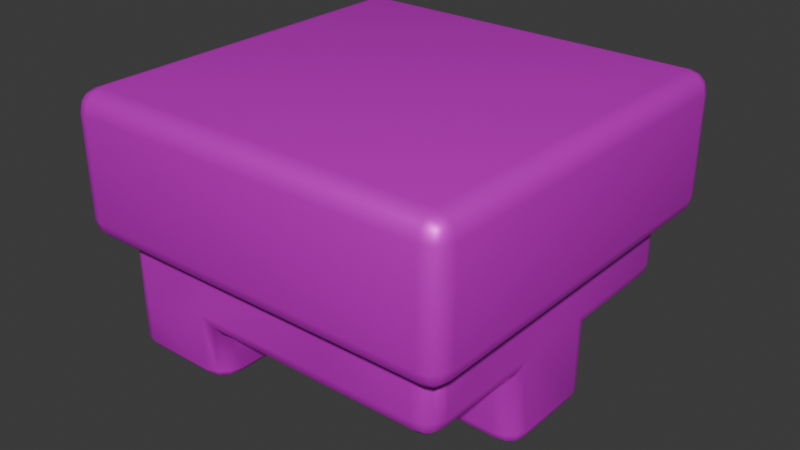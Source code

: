 # Source: GroundBlock.blend  (saved by Blender 4.1.23; exported with 4.5.12 LTS)
import bpy
from mathutils import Matrix  # noqa: F401  (used for matrix-valued properties, if any)

bpy.ops.wm.read_factory_settings(use_empty=True)
scene = bpy.context.scene
scene.name = 'Scene'

# ---- collections
col_collection = bpy.data.collections.new('Collection'); scene.collection.children.link(col_collection)

# ---- images (referenced by path relative to the original .blend; pixels are not part of the script)
import os
ASSET_DIR = os.environ.get("B2B_ASSET_DIR", "")  # directory of the original .blend (textures are referenced by path, not embedded)
HERE = os.path.dirname(os.path.abspath(__file__))  # packed textures are extracted next to this script under _unpacked/

def load_image(name, relpath, width, height, colorspace="sRGB"):
    """Load a texture the original file referenced (path relative to the .blend, or extracted next to this script)."""
    p = next((c for c in (os.path.join(HERE, relpath), os.path.join(ASSET_DIR, relpath)) if relpath and os.path.exists(c)), "")
    if p:
        img = bpy.data.images.load(p, check_existing=True)
        img.name = name
    else:  # same state as the original file: an image datablock whose file is absent (Cycles renders it pink)
        img = bpy.data.images.new(name, width, height)
        img.source = "FILE"
        img.filepath = "//" + (relpath or name)
    img.colorspace_settings.name = colorspace
    return img
img_backgroundtexture_jpg = load_image('BackgroundTexture.jpg', 'BackgroundTexture.jpg', 1024, 1024, 'sRGB')

# ---- materials (node trees are filled in below, after node groups)
mat_ground = bpy.data.materials.new('Ground')
mat_ground.alpha_threshold = 0.0
mat_ground.use_transparent_shadow = False
mat_ground.roughness = 0.5
mat_ground.line_color = (0.0, 0.0, 0.0, 1.0)

# ---- material node trees
mat_ground.use_nodes = True; mat_ground.node_tree.nodes.clear()
_N = mat_ground.node_tree.nodes; _L = mat_ground.node_tree.links
n0 = _N.new('ShaderNodeOutputMaterial'); n0.name = 'Material Output'; n0.location = (300, 300)
n1 = _N.new('ShaderNodeBsdfPrincipled'); n1.name = 'Principled BSDF'; n1.location = (10, 300)
n1.inputs[1].default_value = 0.4982
n1.inputs[3].default_value = 1.45
n2 = _N.new('ShaderNodeTexImage'); n2.name = 'Image Texture'; n2.location = (-344, 321)
n2.image = img_backgroundtexture_jpg
_L.new(n1.outputs[0], n0.inputs[0])
_L.new(n2.outputs[0], n1.inputs[0])
n0.is_active_output = True

# ---- world
world_world = bpy.data.worlds.new('World'); scene.world = world_world
world_world.use_nodes = True; world_world.node_tree.nodes.clear()
_N = world_world.node_tree.nodes; _L = world_world.node_tree.links
n0 = _N.new('ShaderNodeOutputWorld'); n0.name = 'World Output'; n0.location = (300, 300)
n1 = _N.new('ShaderNodeBackground'); n1.name = 'Background'; n1.location = (10, 300)
n1.inputs[0].default_value = (0.05088, 0.05088, 0.05088, 1.0)
_L.new(n1.outputs[0], n0.inputs[0])
n0.is_active_output = True
world_world.color = (0.05088, 0.05088, 0.05088)
world_world.use_sun_shadow = False
world_world.sun_shadow_jitter_overblur = 0.0

# ---- meshes
me_groundblock = bpy.data.meshes.new('GroundBlock')
me_groundblock.from_pydata([(-1.0, -1.0, -0.7095), (-1.0, -1.0, 0.0), (-1.0, 1.0, -0.7095), (-1.0, 1.0, 0.0), (1.0, -1.0, -0.7095), (1.0, -1.0, 0.0), (1.0, 1.0, -0.7095), (1.0, 1.0, 0.0), (-0.8763, -0.8763, -1.052), (-0.8763, -0.8763, -0.555), (-0.8763, 0.8763, -1.052), (-0.8763, 0.8763, -0.555), (0.8763, -0.8763, -1.052), (0.8763, -0.8763, -0.555), (0.8763, 0.8763, -1.052), (0.8763, 0.8763, -0.555), (-0.8763, 0.2921, -1.052), (-0.8763, -0.2921, -1.052), (-0.8763, -0.2921, -0.555), (-0.8763, 0.2921, -0.555), (0.8763, -0.2921, -1.052), (0.8763, 0.2921, -1.052), (0.8763, 0.2921, -0.555), (0.8763, -0.2921, -0.555), (0.2921, 0.8763, -1.052), (-0.2921, 0.8763, -1.052), (-0.2921, 0.8763, -0.555), (0.2921, 0.8763, -0.555), (-0.2921, -0.8763, -1.052), (0.2921, -0.8763, -1.052), (0.2921, -0.8763, -0.555), (-0.2921, -0.8763, -0.555), (-0.2921, 0.2921, -1.052), (0.2921, -0.2921, -1.052), (-0.2921, -0.2921, -1.052), (-0.8763, -0.2921, -1.286), (-0.8763, -0.8763, -1.286), (-0.2921, -0.2921, -1.286), (-0.2921, -0.8763, -1.286), (0.8763, 0.2921, -1.434), (0.8763, -0.2921, -1.434), (0.2921, 0.8763, -1.434), (-0.2921, 0.8763, -1.434), (0.2921, 0.2921, -1.434), (-0.2921, 0.2921, -1.434), (0.2921, -0.2921, -1.434), (-0.2921, -0.2921, -1.434), (0.2921, 0.2921, -1.132)], [], [(0, 1, 3, 2), (2, 3, 7, 6), (6, 7, 5, 4), (4, 5, 1, 0), (2, 6, 4, 0), (7, 3, 1, 5), (19, 10, 16), (27, 14, 24), (23, 12, 20), (31, 8, 28), (20, 29, 33), (25, 44, 32), (21, 24, 14), (15, 21, 14), (22, 20, 21), (9, 17, 8), (18, 16, 17), (32, 17, 16), (20, 39, 21), (25, 16, 10), (34, 45, 33), (34, 35, 17), (33, 28, 34), (13, 29, 12), (30, 28, 29), (11, 25, 10), (26, 24, 25), (37, 36, 35), (8, 38, 28), (28, 37, 34), (17, 36, 8), (39, 45, 43), (43, 46, 44), (41, 44, 42), (32, 46, 34), (33, 40, 20), (24, 42, 25), (39, 47, 21), (47, 41, 24), (19, 11, 10), (27, 15, 14), (23, 13, 12), (31, 9, 8), (20, 12, 29), (25, 42, 44), (21, 47, 24), (15, 22, 21), (22, 23, 20), (9, 18, 17), (18, 19, 16), (32, 34, 17), (20, 40, 39), (25, 32, 16), (34, 46, 45), (34, 37, 35), (33, 29, 28), (13, 30, 29), (30, 31, 28), (11, 26, 25), (26, 27, 24), (37, 38, 36), (8, 36, 38), (28, 38, 37), (17, 35, 36), (39, 40, 45), (43, 45, 46), (41, 43, 44), (32, 44, 46), (33, 45, 40), (24, 41, 42), (39, 43, 47), (47, 43, 41)])
me_groundblock.polygons.foreach_set('use_smooth', [True] * 72)
_uv = me_groundblock.uv_layers.new(name='UVMap')
_uv.uv.foreach_set('vector', [0.4673, 0.7161, 0.5015, 0.7513, 0.5015, 0.809, 0.4673, 0.8441, 0.4673, 0.8441, 0.5015, 0.809, 0.5594, 0.809, 0.5936, 0.8441, 0.5936, 0.8441, 0.5594, 0.809, 0.5594, 0.7513, 0.5936, 0.7161, 0.5936, 0.7161, 0.5594, 0.7513, 0.5015, 0.7513, 0.4673, 0.7161, 0.8024, 0.5516, 0.8024, 0.6146, 0.7394, 0.6146, 0.7394, 0.5516, 0.5594, 0.809, 0.5015, 0.809, 0.5015, 0.7513, 0.5594, 0.7513, 0.7812, 0.4856, 0.7738, 0.4881, 0.7738, 0.4856, 0.7812, 0.493, 0.7738, 0.4955, 0.7738, 0.493, 0.7812, 0.5005, 0.7738, 0.503, 0.7738, 0.5005, 0.7812, 0.508, 0.7738, 0.5105, 0.7738, 0.508, 0.7738, 0.5005, 0.7713, 0.503, 0.7713, 0.5005, 0.7688, 0.4955, 0.7688, 0.498, 0.7688, 0.498, 0.7738, 0.498, 0.7738, 0.493, 0.7738, 0.4955, 0.7812, 0.4955, 0.7738, 0.498, 0.7738, 0.4955, 0.7812, 0.498, 0.7738, 0.5005, 0.7738, 0.498, 0.7812, 0.4806, 0.7738, 0.4831, 0.7738, 0.4806, 0.7812, 0.4831, 0.7738, 0.4856, 0.7738, 0.4831, 0.7688, 0.498, 0.7663, 0.5005, 0.7663, 0.498, 0.7738, 0.5005, 0.7738, 0.498, 0.7738, 0.498, 0.7688, 0.4955, 0.7663, 0.498, 0.7663, 0.4955, 0.7688, 0.5005, 0.7713, 0.5005, 0.7713, 0.5005, 0.7688, 0.5005, 0.7663, 0.5005, 0.7663, 0.5005, 0.7713, 0.5005, 0.7688, 0.503, 0.7688, 0.5005, 0.7812, 0.503, 0.7738, 0.5055, 0.7738, 0.503, 0.7812, 0.5055, 0.7738, 0.508, 0.7738, 0.5055, 0.7812, 0.4881, 0.7738, 0.4905, 0.7738, 0.4881, 0.7812, 0.4905, 0.7738, 0.493, 0.7738, 0.4905, 0.7688, 0.5005, 0.7663, 0.503, 0.7663, 0.5005, 0.7738, 0.5105, 0.7738, 0.508, 0.7738, 0.508, 0.7688, 0.503, 0.7688, 0.5005, 0.7688, 0.5005, 0.7738, 0.4831, 0.7738, 0.4806, 0.7738, 0.4806, 0.7738, 0.498, 0.7713, 0.5005, 0.7713, 0.498, 0.7713, 0.498, 0.7688, 0.5005, 0.7688, 0.498, 0.7713, 0.4955, 0.7688, 0.498, 0.7688, 0.4955, 0.7688, 0.498, 0.7688, 0.5005, 0.7688, 0.5005, 0.7713, 0.5005, 0.7738, 0.5005, 0.7738, 0.5005, 0.7738, 0.493, 0.7738, 0.4905, 0.7738, 0.4905, 0.7738, 0.498, 0.7626, 0.4806, 0.7738, 0.498, 0.7626, 0.4806, 0.7713, 0.4955, 0.7738, 0.493, 0.7812, 0.4856, 0.7812, 0.4881, 0.7738, 0.4881, 0.7812, 0.493, 0.7812, 0.4955, 0.7738, 0.4955, 0.7812, 0.5005, 0.7812, 0.503, 0.7738, 0.503, 0.7812, 0.508, 0.7812, 0.5105, 0.7738, 0.5105, 0.7738, 0.5005, 0.7738, 0.503, 0.7713, 0.503, 0.7688, 0.4955, 0.7688, 0.4955, 0.7688, 0.498, 0.7738, 0.498, 0.7626, 0.4806, 0.7738, 0.493, 0.7812, 0.4955, 0.7812, 0.498, 0.7738, 0.498, 0.7812, 0.498, 0.7812, 0.5005, 0.7738, 0.5005, 0.7812, 0.4806, 0.7812, 0.4831, 0.7738, 0.4831, 0.7812, 0.4831, 0.7812, 0.4856, 0.7738, 0.4856, 0.7688, 0.498, 0.7688, 0.5005, 0.7663, 0.5005, 0.7738, 0.5005, 0.7738, 0.5005, 0.7738, 0.498, 0.7688, 0.4955, 0.7688, 0.498, 0.7663, 0.498, 0.7688, 0.5005, 0.7688, 0.5005, 0.7713, 0.5005, 0.7688, 0.5005, 0.7688, 0.5005, 0.7663, 0.5005, 0.7713, 0.5005, 0.7713, 0.503, 0.7688, 0.503, 0.7812, 0.503, 0.7812, 0.5055, 0.7738, 0.5055, 0.7812, 0.5055, 0.7812, 0.508, 0.7738, 0.508, 0.7812, 0.4881, 0.7812, 0.4905, 0.7738, 0.4905, 0.7812, 0.4905, 0.7812, 0.493, 0.7738, 0.493, 0.7688, 0.5005, 0.7688, 0.503, 0.7663, 0.503, 0.7738, 0.5105, 0.7738, 0.5105, 0.7738, 0.508, 0.7688, 0.503, 0.7688, 0.503, 0.7688, 0.5005, 0.7738, 0.4831, 0.7738, 0.4831, 0.7738, 0.4806, 0.7738, 0.498, 0.7738, 0.5005, 0.7713, 0.5005, 0.7713, 0.498, 0.7713, 0.5005, 0.7688, 0.5005, 0.7713, 0.4955, 0.7713, 0.498, 0.7688, 0.498, 0.7688, 0.498, 0.7688, 0.498, 0.7688, 0.5005, 0.7713, 0.5005, 0.7713, 0.5005, 0.7738, 0.5005, 0.7738, 0.493, 0.7738, 0.493, 0.7738, 0.4905, 0.7738, 0.498, 0.7713, 0.498, 0.7626, 0.4806, 0.7626, 0.4806, 0.7713, 0.498, 0.7713, 0.4955])
me_groundblock.materials.append(mat_ground)
me_groundblock.update()

# ---- objects
ob_groundblock = bpy.data.objects.new('GroundBlock', me_groundblock)

# ---- transforms, parenting, visibility, modifiers, constraints
ob_groundblock.location = (0.0, 0.0, 0.0)
_m = ob_groundblock.modifiers.new('Bevel', 'BEVEL')
_m.segments = 3

# ---- collection membership
col_collection.objects.link(ob_groundblock)

# ---- scene / render settings (as saved in the file)
scene.frame_start = 1; scene.frame_end = 250; scene.frame_set(1)
scene.render.engine = 'BLENDER_EEVEE_NEXT'
scene.cycles.sampling_pattern = 'TABULATED_SOBOL'
scene.eevee.ray_tracing_options.trace_max_roughness = 0.0
bpy.context.view_layer.update()

# ---- added for rendering (the .blend has no active camera and no usable light): camera, sun
cam_auto = bpy.data.cameras.new('AutoCamera')
cam_auto.lens = 50.0
cam_auto.sensor_width = 36.0
cam_auto.clip_end = 1000.0
ob_auto_camera = bpy.data.objects.new('AutoCamera', cam_auto)
scene.collection.objects.link(ob_auto_camera)
ob_auto_camera.location = (2.9339, -3.52068, 1.6303)
ob_auto_camera.rotation_euler = (1.09748, -7.21219e-08, 0.694738)
scene.camera = ob_auto_camera
light_auto_sun = bpy.data.lights.new('AutoSun', 'SUN')
light_auto_sun.energy = 3.0
light_auto_sun.angle = 0.0523599
ob_auto_sun = bpy.data.objects.new('AutoSun', light_auto_sun)
scene.collection.objects.link(ob_auto_sun)
ob_auto_sun.rotation_euler = (0.872665, 0.174533, 0.523599)
bpy.context.view_layer.update()
